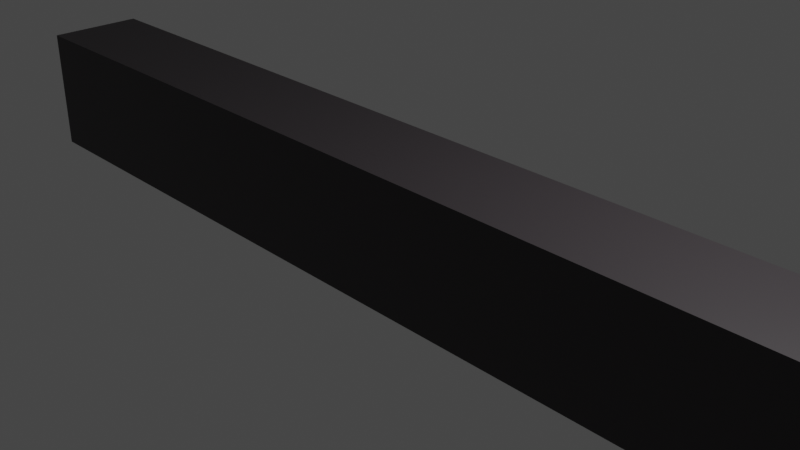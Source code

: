 # Source: HomeMesh.blend  (saved by Blender 3.0.42; exported with 4.5.12 LTS)
import bpy
from mathutils import Matrix  # noqa: F401  (used for matrix-valued properties, if any)

bpy.ops.wm.read_factory_settings(use_empty=True)
scene = bpy.context.scene
scene.name = 'Scene'

# ---- collections
col_collection = bpy.data.collections.new('Collection'); scene.collection.children.link(col_collection)

# ---- materials (node trees are filled in below, after node groups)
mat_material = bpy.data.materials.new('Material')
mat_material.use_transparent_shadow = False

# ---- material node trees
mat_material.use_nodes = True; mat_material.node_tree.nodes.clear()
_N = mat_material.node_tree.nodes; _L = mat_material.node_tree.links
n0 = _N.new('ShaderNodeBsdfPrincipled'); n0.name = 'Principled BSDF'; n0.location = (10, 300)
n0.distribution = 'GGX'
n0.subsurface_method = 'RANDOM_WALK_SKIN'
n0.inputs[0].default_value = (0.03739, 0.03159, 0.03526, 1.0)
n0.inputs[3].default_value = 1.45
n0.inputs[27].default_value = (0.0, 0.0, 0.0, 1.0)
n0.inputs[28].default_value = 1.0
n1 = _N.new('ShaderNodeOutputMaterial'); n1.name = 'Material Output'; n1.location = (300, 300)
_L.new(n0.outputs[0], n1.inputs[0])
n1.is_active_output = True

# ---- world
world_world = bpy.data.worlds.new('World'); scene.world = world_world
world_world.use_nodes = True; world_world.node_tree.nodes.clear()
_N = world_world.node_tree.nodes; _L = world_world.node_tree.links
n0 = _N.new('ShaderNodeOutputWorld'); n0.name = 'World Output'; n0.location = (300, 300)
n1 = _N.new('ShaderNodeBackground'); n1.name = 'Background'; n1.location = (10, 300)
n1.inputs[0].default_value = (0.05088, 0.05088, 0.05088, 1.0)
_L.new(n1.outputs[0], n0.inputs[0])
n0.is_active_output = True
world_world.color = (0.05088, 0.05088, 0.05088)
world_world.use_sun_shadow = False
world_world.sun_shadow_jitter_overblur = 0.0

# ---- cameras
cam_camera = bpy.data.cameras.new('Camera')
cam_camera.clip_end = 100.0
cam_camera.ortho_scale = 7.314

# ---- lights
light_light = bpy.data.lights.new('Light', 'POINT')
light_light.transmission_factor = 0.0
light_light.energy = 1000.0
light_light.shadow_soft_size = 0.1
light_light.shadow_maximum_resolution = 0.006
light_light.use_absolute_resolution = True

# ---- meshes
me_cube = bpy.data.meshes.new('Cube')
me_cube.from_pydata([(-1.0, -1.0, -1.0), (-1.0, -1.0, 1.0), (-1.0, 1.0, -1.0), (-1.0, 1.0, 1.0), (1.0, -1.0, -1.0), (1.0, -1.0, 1.0), (1.0, 1.0, -1.0), (1.0, 1.0, 1.0)], [], [(0, 1, 3, 2), (2, 3, 7, 6), (6, 7, 5, 4), (4, 5, 1, 0), (2, 6, 4, 0), (7, 3, 1, 5)])
_uv = me_cube.uv_layers.new(name='UVMap')
_uv.uv.foreach_set('vector', [0.375, 0.0, 0.625, 0.0, 0.625, 0.25, 0.375, 0.25, 0.375, 0.25, 0.625, 0.25, 0.625, 0.5, 0.375, 0.5, 0.375, 0.5, 0.625, 0.5, 0.625, 0.75, 0.375, 0.75, 0.375, 0.75, 0.625, 0.75, 0.625, 1.0, 0.375, 1.0, 0.125, 0.5, 0.375, 0.5, 0.375, 0.75, 0.125, 0.75, 0.625, 0.5, 0.875, 0.5, 0.875, 0.75, 0.625, 0.75])
me_cube.materials.append(mat_material)
me_cube.use_remesh_fix_poles = True
me_cube.use_remesh_preserve_attributes = False
me_cube.update()

# ---- objects
ob_light = bpy.data.objects.new('Light', light_light)
ob_camera = bpy.data.objects.new('Camera', cam_camera)
ob_ground = bpy.data.objects.new('Ground', me_cube)

# ---- transforms, parenting, visibility, modifiers, constraints
ob_light.location = (4.076, 1.005, 5.904)
ob_light.rotation_euler = (0.6503, 0.05522, 1.866)
ob_light.lock_rotations_4d = False
ob_light.empty_display_type = 'ARROWS'
ob_light.color = (0.0, 0.0, 0.0, 0.0)
ob_light.lineart.crease_threshold = 0.0
ob_camera.location = (7.359, -6.926, 4.958)
ob_camera.rotation_euler = (1.109, 0.0, 0.8149)
ob_camera.lock_rotations_4d = False
ob_camera.empty_display_type = 'ARROWS'
ob_camera.color = (0.0, 0.0, 0.0, 0.0)
ob_camera.display_type = 'WIRE'
ob_camera.lineart.crease_threshold = 0.0
ob_ground.location = (0.0, 0.0, 0.0)
ob_ground.scale = (-5.874, 0.5671, 0.7413)

# ---- collection membership
col_collection.objects.link(ob_light)
col_collection.objects.link(ob_camera)
col_collection.objects.link(ob_ground)

# ---- scene / render settings (as saved in the file)
scene.camera = ob_camera
scene.frame_start = 1; scene.frame_end = 250; scene.frame_set(227)
scene.render.engine = 'BLENDER_EEVEE_NEXT'
scene.cycles.sampling_pattern = 'TABULATED_SOBOL'
scene.cycles.use_light_tree = False
scene.view_settings.view_transform = 'Filmic'
bpy.context.view_layer.update()
